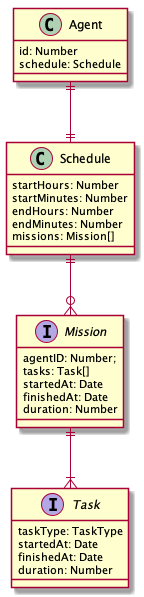

The diagram above was rendered by PlantUML. Its source (embedded in the PNG):
@startuml schedule-entity-relationship

class Agent {
  id: Number
  schedule: Schedule
}

class Schedule {
  startHours: Number
  startMinutes: Number
  endHours: Number
  endMinutes: Number
  missions: Mission[]
}

interface Mission {
  agentID: Number;
  tasks: Task[]
  startedAt: Date
  finishedAt: Date
  duration: Number
}

interface Task {
  taskType: TaskType
  startedAt: Date
  finishedAt: Date
  duration: Number
}

Agent||--||Schedule
Schedule||--o{Mission
Mission||--|{Task

@enduml